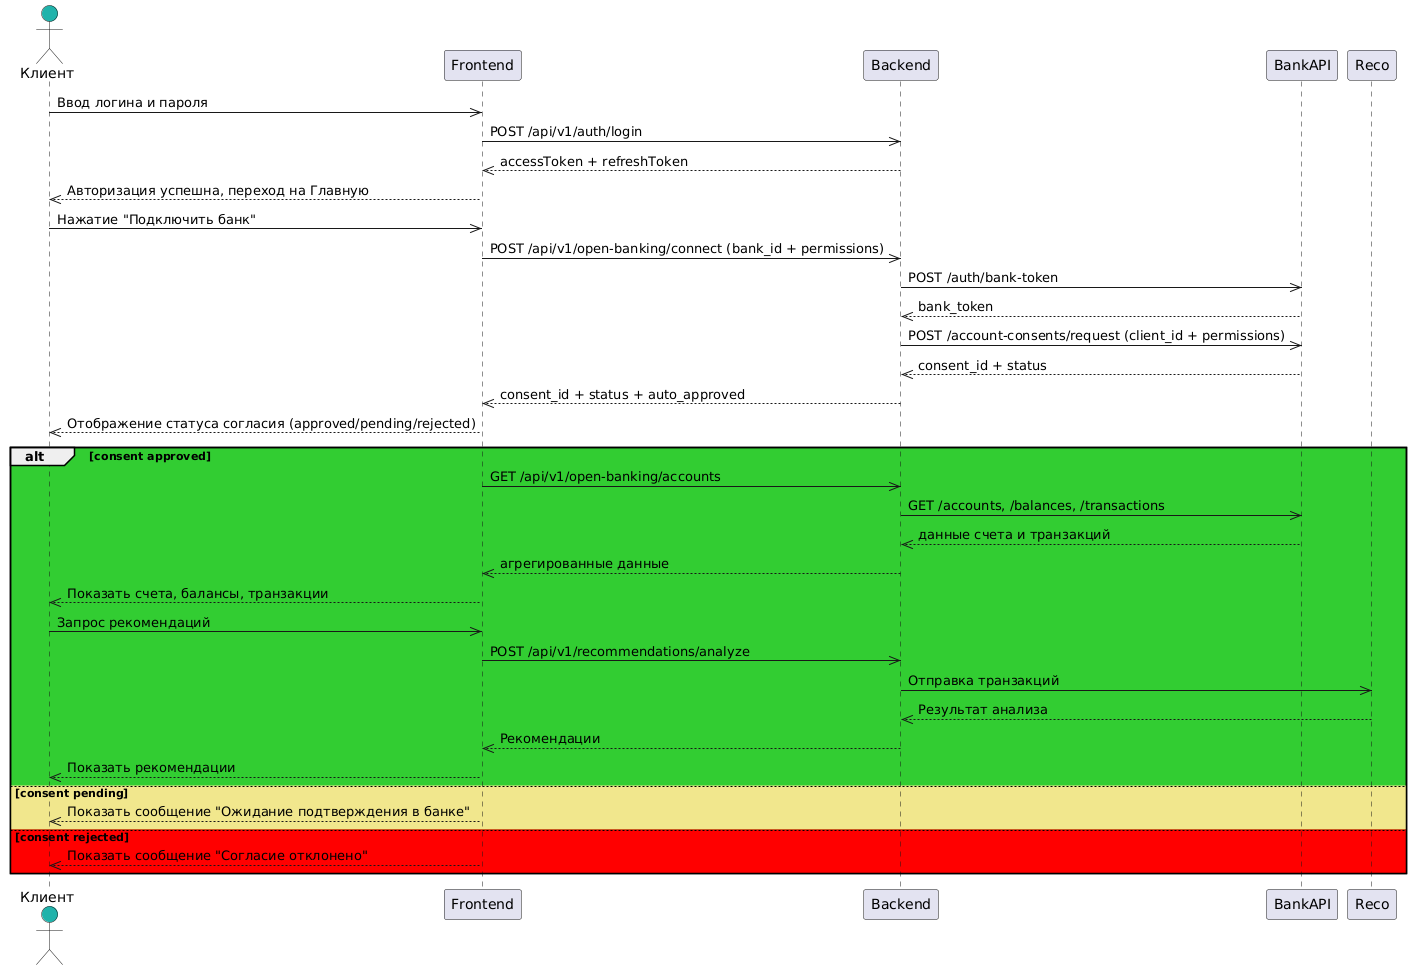

The diagram above was rendered by PlantUML. Its source (embedded in the PNG):
@startuml
actor Клиент #20B2AA
Клиент->>Frontend: Ввод логина и пароля
Frontend->>Backend: POST /api/v1/auth/login
Backend-->>Frontend: accessToken + refreshToken
Frontend-->>Клиент: Авторизация успешна, переход на Главную
Клиент->>Frontend: Нажатие "Подключить банк"
Frontend->>Backend: POST /api/v1/open-banking/connect (bank_id + permissions)
Backend->>BankAPI: POST /auth/bank-token
BankAPI-->>Backend: bank_token
Backend->>BankAPI: POST /account-consents/request (client_id + permissions)
BankAPI-->>Backend: consent_id + status
Backend-->>Frontend: consent_id + status + auto_approved
Frontend-->>Клиент: Отображение статуса согласия (approved/pending/rejected)

alt #32CD32 consent approved 
        Frontend->>Backend: GET /api/v1/open-banking/accounts
        Backend->>BankAPI: GET /accounts, /balances, /transactions
        BankAPI-->>Backend: данные счета и транзакций
        Backend-->>Frontend: агрегированные данные
        Frontend-->>Клиент: Показать счета, балансы, транзакции

        Клиент->>Frontend: Запрос рекомендаций
        Frontend->>Backend: POST /api/v1/recommendations/analyze
        Backend->>Reco: Отправка транзакций
        Reco-->>Backend: Результат анализа
        Backend-->>Frontend: Рекомендации
        Frontend-->>Клиент: Показать рекомендации
    else #F0E68C consent pending
        Frontend-->>Клиент: Показать сообщение "Ожидание подтверждения в банке"
    else #FF0000 consent rejected
        Frontend-->>Клиент: Показать сообщение "Согласие отклонено"
end
@enduml